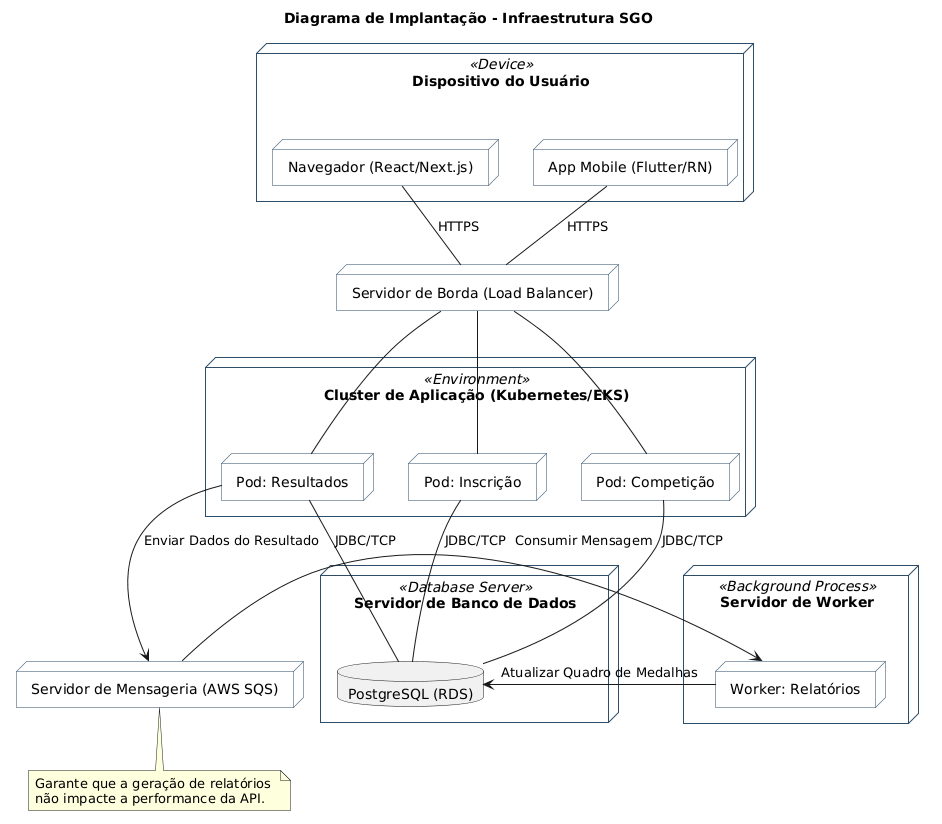

The diagram above was rendered by PlantUML. Its source (embedded in the PNG):
@startuml
title Diagrama de Implantação - Infraestrutura SGO

' Estética baseada nos seus exemplos profissionais
skinparam node {
    BackgroundColor #F8F9FA
    BorderColor #2E4D68
}

node "Dispositivo do Usuário" <<Device>> {
    node "Navegador (React/Next.js)" as Browser
    node "App Mobile (Flutter/RN)" as App
}

node "Servidor de Borda (Load Balancer)" as LB

node "Cluster de Aplicação (Kubernetes/EKS)" <<Environment>> {
    node "Pod: Inscrição" as PodInsc
    node "Pod: Competição" as PodComp
    node "Pod: Resultados" as PodRes
}

node "Servidor de Mensageria (AWS SQS)" as SQS

node "Servidor de Worker" <<Background Process>> {
    node "Worker: Relatórios" as Worker
}

node "Servidor de Banco de Dados" <<Database Server>> {
    database "PostgreSQL (RDS)" as DB
}

' Conexões e Protocolos
Browser -- LB : HTTPS
App -- LB : HTTPS

LB -- PodInsc
LB -- PodComp
LB -- PodRes

PodInsc -- DB : JDBC/TCP
PodComp -- DB : JDBC/TCP
PodRes -- DB : JDBC/TCP

' Fluxo de Mensagens (Fiel aos exemplos de Workers que você enviou)
PodRes -> SQS : Enviar Dados do Resultado
SQS -> Worker : Consumir Mensagem
Worker -> DB : Atualizar Quadro de Medalhas

note bottom of SQS
  Garante que a geração de relatórios 
  não impacte a performance da API.
end note
@enduml